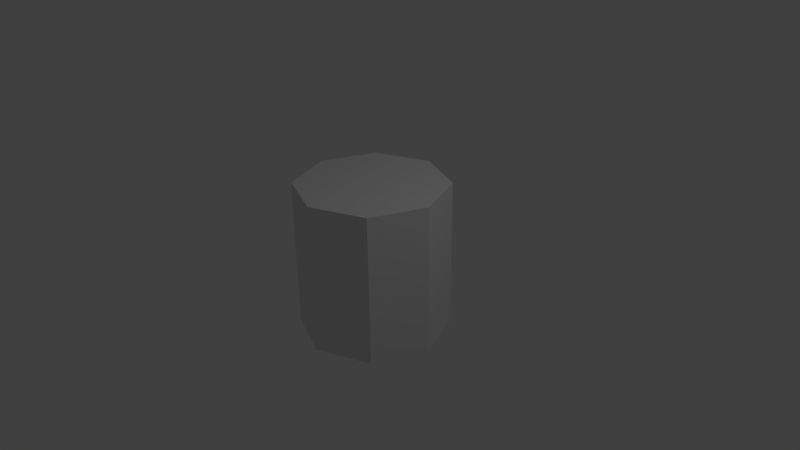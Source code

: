 # Source: SphereHitBox.blend  (saved by Blender 2.77.0; exported with 4.5.12 LTS)
import bpy
from mathutils import Matrix  # noqa: F401  (used for matrix-valued properties, if any)

bpy.ops.wm.read_factory_settings(use_empty=True)
scene = bpy.context.scene
scene.name = 'Scene'

# ---- collections
col_collection_1 = bpy.data.collections.new('Collection 1'); scene.collection.children.link(col_collection_1)

# ---- world
world_world = bpy.data.worlds.new('World'); scene.world = world_world
world_world.color = (0.05088, 0.05088, 0.05088)
world_world.use_sun_shadow = False
world_world.sun_shadow_jitter_overblur = 0.0
world_world.cycles.sampling_method = 'MANUAL'

# ---- cameras
cam_camera = bpy.data.cameras.new('Camera')
cam_camera.clip_end = 100.0
cam_camera.lens = 35.0
cam_camera.sensor_width = 32.0
cam_camera.sensor_height = 18.0
cam_camera.ortho_scale = 7.314
cam_camera.dof.focus_distance = 0.0
cam_camera.dof.aperture_fstop = 128.0

# ---- lights
light_lamp = bpy.data.lights.new('Lamp', 'POINT')
light_lamp.transmission_factor = 0.0
light_lamp.cutoff_distance = 30.0
light_lamp.energy = 100.0
light_lamp.shadow_buffer_clip_start = 1.001
light_lamp.shadow_soft_size = 0.1
light_lamp.shadow_maximum_resolution = 0.006
light_lamp.use_absolute_resolution = True

# ---- meshes
me_circle = bpy.data.meshes.new('Circle')
me_circle.from_pydata([(0.0, 1.0, 0.0), (-0.7071, 0.7071, 0.0), (-1.0, -4.371e-08, 0.0), (-0.7071, -0.7071, 0.0), (8.742e-08, -1.0, 0.0), (0.7071, -0.7071, 0.0), (1.0, 1.192e-08, 0.0), (0.7071, 0.7071, 0.0), (0.0, 1.0, 1.0), (-0.7071, 0.7071, 1.0), (-1.0, -4.371e-08, 1.0), (-0.7071, -0.7071, 1.0), (8.742e-08, -1.0, 1.0), (0.7071, -0.7071, 1.0), (1.0, 1.192e-08, 1.0), (0.7071, 0.7071, 1.0), (8.742e-08, -1.0, -1.0), (-0.7071, -0.7071, -1.0), (-1.0, -4.371e-08, -1.0), (-0.7071, 0.7071, -1.0), (0.0, 1.0, -1.0), (0.7071, -0.7071, -1.0), (1.0, 1.192e-08, -1.0), (0.7071, 0.7071, -1.0)], [], [(3, 11, 10, 2), (1, 9, 8, 0), (0, 8, 15, 7), (6, 14, 13, 5), (4, 12, 11, 3), (2, 10, 9, 1), (7, 15, 14, 6), (5, 13, 12, 4), (4, 3, 17, 16), (3, 2, 18, 17), (0, 7, 23, 20), (1, 0, 20, 19), (9, 10, 11, 12, 13, 14, 15, 8), (6, 5, 21, 22), (2, 1, 19, 18), (7, 6, 22, 23), (5, 4, 16, 21), (23, 22, 21, 16, 17, 18, 19, 20)])
me_circle.use_remesh_preserve_volume = False
me_circle.use_remesh_preserve_attributes = False
me_circle.use_mirror_vertex_groups = False
me_circle.update()

# ---- objects
ob_circle = bpy.data.objects.new('Circle', me_circle)
ob_lamp = bpy.data.objects.new('Lamp', light_lamp)
ob_camera = bpy.data.objects.new('Camera', cam_camera)

# ---- transforms, parenting, visibility, modifiers, constraints
ob_circle.location = (0.0, 0.0, 0.0)
ob_circle.lineart.crease_threshold = 0.0
ob_lamp.location = (4.076, 1.005, 5.904)
ob_lamp.rotation_euler = (0.6503, 0.05522, 1.866)
ob_lamp.lock_rotations_4d = False
ob_lamp.empty_display_type = 'ARROWS'
ob_lamp.color = (0.0, 0.0, 0.0, 0.0)
ob_lamp.lineart.crease_threshold = 0.0
ob_camera.location = (7.481, -6.508, 5.344)
ob_camera.rotation_euler = (1.109, 0.01082, 0.8149)
ob_camera.lock_rotations_4d = False
ob_camera.empty_display_type = 'ARROWS'
ob_camera.color = (0.0, 0.0, 0.0, 0.0)
ob_camera.display_type = 'WIRE'
ob_camera.lineart.crease_threshold = 0.0

# ---- collection membership
col_collection_1.objects.link(ob_circle)
col_collection_1.objects.link(ob_lamp)
col_collection_1.objects.link(ob_camera)

# ---- scene / render settings (as saved in the file)
scene.camera = ob_camera
scene.frame_start = 1; scene.frame_end = 250; scene.frame_set(1)
scene.render.engine = 'BLENDER_EEVEE_NEXT'
scene.render.resolution_percentage = 50
scene.render.dither_intensity = 0.0
scene.cycles.use_denoising = False
scene.cycles.samples = 128
scene.cycles.sampling_pattern = 'TABULATED_SOBOL'
scene.cycles.light_sampling_threshold = 0.0
scene.cycles.use_adaptive_sampling = False
scene.cycles.use_light_tree = False
scene.cycles.blur_glossy = 0.0
scene.cycles.sample_clamp_indirect = 0.0
scene.view_settings.view_transform = 'Standard'
bpy.context.view_layer.update()
